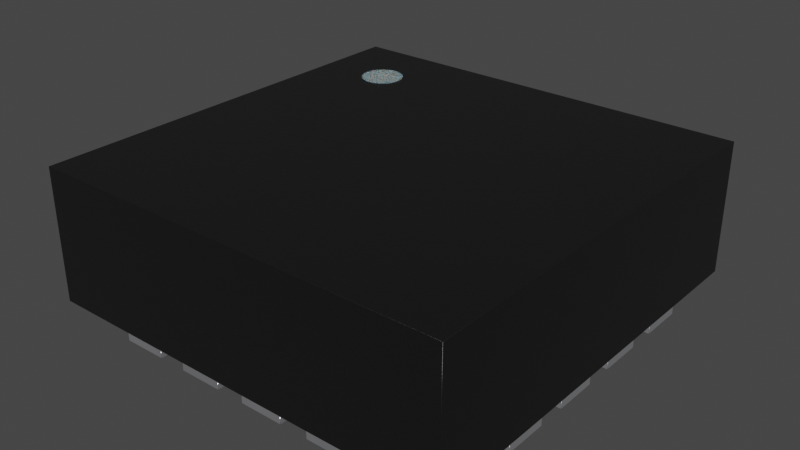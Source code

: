 # Source: onsemi_QFNN16.blend  (saved by Blender 4.1.23; exported with 4.5.12 LTS)
import bpy
from mathutils import Matrix  # noqa: F401  (used for matrix-valued properties, if any)

bpy.ops.wm.read_factory_settings(use_empty=True)
scene = bpy.context.scene
scene.name = 'Scene'

# ---- collections
col_collection = bpy.data.collections.new('Collection'); scene.collection.children.link(col_collection)

# ---- materials (node trees are filled in below, after node groups)
mat_plastic_chip = bpy.data.materials.new('plastic_chip')
mat_plastic_chip.use_transparent_shadow = False
mat_plastic_chip.preview_render_type = 'CUBE'
mat_white_markings = bpy.data.materials.new('white_markings')
mat_white_markings.use_transparent_shadow = False
mat_white_markings.preview_render_type = 'FLAT'
mat_metal_pins = bpy.data.materials.new('metal_pins')
mat_metal_pins.use_transparent_shadow = False
mat_metal_pins.preview_render_type = 'CUBE'

# ---- material node trees
mat_plastic_chip.use_nodes = True; mat_plastic_chip.node_tree.nodes.clear()
_N = mat_plastic_chip.node_tree.nodes; _L = mat_plastic_chip.node_tree.links
n0 = _N.new('ShaderNodeBsdfPrincipled'); n0.name = 'Principled BSDF'; n0.location = (10, 300)
n0.distribution = 'GGX'
n0.subsurface_method = 'BURLEY'
n0.inputs[0].default_value = (0.009312, 0.009312, 0.009312, 1.0)
n0.inputs[1].default_value = 0.1372
n0.inputs[2].default_value = 0.3706
n0.inputs[3].default_value = 1.45
n0.inputs[27].default_value = (0.0, 0.0, 0.0, 1.0)
n0.inputs[28].default_value = 1.0
n1 = _N.new('ShaderNodeOutputMaterial'); n1.name = 'Material Output'; n1.location = (300, 300)
n2 = _N.new('ShaderNodeTexNoise'); n2.name = 'Noise Texture'; n2.location = (-893, 54)
n2.inputs[2].default_value = 200.0
n2.inputs[3].default_value = 3.6
n2.inputs[4].default_value = 0.8375
n3 = _N.new('ShaderNodeBump'); n3.name = 'Bump'; n3.location = (-604, -53)
n3.inputs[0].default_value = 0.08
n3.inputs[1].default_value = 1.0
n3.inputs[2].default_value = 1.0
_L.new(n0.outputs[0], n1.inputs[0])
_L.new(n2.outputs[0], n3.inputs[3])
_L.new(n3.outputs[0], n0.inputs[5])
n1.is_active_output = True
mat_white_markings.use_nodes = True; mat_white_markings.node_tree.nodes.clear()
_N = mat_white_markings.node_tree.nodes; _L = mat_white_markings.node_tree.links
n0 = _N.new('ShaderNodeOutputMaterial'); n0.name = 'Material Output'; n0.location = (300, 300)
n1 = _N.new('ShaderNodeBsdfPrincipled'); n1.name = 'Principled BSDF'; n1.location = (-34, 272)
n1.distribution = 'GGX'
n1.subsurface_method = 'BURLEY'
n1.inputs[1].default_value = 0.02
n1.inputs[2].default_value = 0.4636
n1.inputs[3].default_value = 1.4
n1.inputs[8].default_value = 1.0
n1.inputs[10].default_value = 0.3682
n1.inputs[13].default_value = 0.6591
n1.inputs[18].default_value = 0.2318
n1.inputs[20].default_value = 0.6709
n1.inputs[24].default_value = 0.1191
n1.inputs[27].default_value = (0.0, 0.0, 0.0, 1.0)
n1.inputs[28].default_value = 1.0
n2 = _N.new('ShaderNodeMapping'); n2.name = 'Mapping'; n2.location = (-1010, 265)
n2.inputs[3].default_value = (3.0, 1.0, 1.0)
n3 = _N.new('ShaderNodeTexCoord'); n3.name = 'Texture Coordinate'; n3.location = (-1250, 180)
n4 = _N.new('ShaderNodeBump'); n4.name = 'Bump'; n4.location = (-376, -99)
n4.inputs[0].default_value = 0.05
n4.inputs[1].default_value = 1.0
n4.inputs[2].default_value = 1.0
n5 = _N.new('ShaderNodeTexNoise'); n5.name = 'Noise Texture'; n5.location = (-662, 176)
n5.inputs[2].default_value = 88.0
n5.inputs[3].default_value = 10.8
n5.inputs[4].default_value = 0.9167
n5.inputs[8].default_value = 1.6
n6 = _N.new('ShaderNodeValToRGB'); n6.name = 'ColorRamp'; n6.location = (-354, 186)
while len(n6.color_ramp.elements) > 1: n6.color_ramp.elements.remove(n6.color_ramp.elements[-1])
n6.color_ramp.elements[0].position = 0.0; n6.color_ramp.elements[0].color = (0.2596, 0.2596, 0.2596, 1.0)
_e = n6.color_ramp.elements.new(1.0); _e.color = (0.6303, 0.6303, 0.6303, 1.0)
n7 = _N.new('ShaderNodeMix'); n7.name = 'Mix'; n7.location = (-204, 152)
n7.data_type = 'RGBA'
n7.inputs[0].default_value = 0.3682
n7.inputs[7].default_value = (0.2525, 0.2525, 0.2525, 1.0)
_L.new(n5.outputs[0], n6.inputs[0])
_L.new(n1.outputs[0], n0.inputs[0])
_L.new(n3.outputs[2], n2.inputs[0])
_L.new(n2.outputs[0], n5.inputs[0])
_L.new(n5.outputs[0], n4.inputs[3])
_L.new(n4.outputs[0], n1.inputs[5])
_L.new(n6.outputs[0], n7.inputs[6])
_L.new(n7.outputs[2], n1.inputs[0])
n0.is_active_output = True
mat_metal_pins.use_nodes = True; mat_metal_pins.node_tree.nodes.clear()
_N = mat_metal_pins.node_tree.nodes; _L = mat_metal_pins.node_tree.links
n0 = _N.new('ShaderNodeMapping'); n0.name = 'Mapping'; n0.location = (-1447, -91)
n0.inputs[3].default_value = (4.8, 1.2, 1.1)
n1 = _N.new('ShaderNodeBsdfPrincipled'); n1.name = 'Principled BSDF'; n1.location = (-560, 254)
n1.distribution = 'GGX'
n1.subsurface_method = 'BURLEY'
n1.inputs[1].default_value = 0.7818
n1.inputs[2].default_value = 0.2886
n1.inputs[3].default_value = 1.45
n1.inputs[13].default_value = 0.0
n1.inputs[27].default_value = (0.0, 0.0, 0.0, 1.0)
n1.inputs[28].default_value = 1.0
n2 = _N.new('ShaderNodeOutputMaterial'); n2.name = 'Material Output.002'; n2.location = (-205, 253)
n2.width = 213
n3 = _N.new('ShaderNodeTexNoise'); n3.name = 'Noise Texture.002'; n3.location = (-1228, -73)
n3.inputs[2].default_value = 0.1
n3.inputs[3].default_value = 7.0
n3.inputs[4].default_value = 0.6
n3.inputs[8].default_value = 0.4
n4 = _N.new('ShaderNodeTexCoord'); n4.name = 'Texture Coordinate'; n4.location = (-1636, -116)
n5 = _N.new('ShaderNodeMix'); n5.name = 'Mix.001'; n5.location = (-921, 45)
n5.data_type = 'RGBA'
n5.inputs[6].default_value = (0.9398, 0.9547, 1.0, 1.0)
n5.inputs[7].default_value = (0.13, 0.1259, 0.1359, 1.0)
n6 = _N.new('ShaderNodeBump'); n6.name = 'Bump.001'; n6.location = (-1001, -227)
n6.inputs[0].default_value = 0.05
n6.inputs[1].default_value = 0.01
n6.inputs[2].default_value = 1.0
_L.new(n1.outputs[0], n2.inputs[0])
_L.new(n3.outputs[0], n6.inputs[3])
_L.new(n0.outputs[0], n3.inputs[0])
_L.new(n3.outputs[0], n5.inputs[0])
_L.new(n4.outputs[3], n0.inputs[0])
_L.new(n5.outputs[2], n1.inputs[0])
_L.new(n6.outputs[0], n1.inputs[5])
n2.is_active_output = True

# ---- world
world_world = bpy.data.worlds.new('World'); scene.world = world_world
world_world.use_nodes = True; world_world.node_tree.nodes.clear()
_N = world_world.node_tree.nodes; _L = world_world.node_tree.links
n0 = _N.new('ShaderNodeOutputWorld'); n0.name = 'World Output'; n0.location = (300, 300)
n1 = _N.new('ShaderNodeBackground'); n1.name = 'Background'; n1.location = (10, 300)
n1.inputs[0].default_value = (0.05088, 0.05088, 0.05088, 1.0)
_L.new(n1.outputs[0], n0.inputs[0])
n0.is_active_output = True
world_world.color = (0.05088, 0.05088, 0.05088)
world_world.use_sun_shadow = False
world_world.sun_shadow_jitter_overblur = 0.0

# ---- meshes
me_shape_9_indexedfaceset_003 = bpy.data.meshes.new('SHAPE_9_IndexedFaceSet.003')
me_shape_9_indexedfaceset_003.from_pydata([(-0.5902, -0.5902, 0.3902), (0.5902, -0.5902, 0.3902), (-0.4483, 0.3711, 0.3913), (-0.4483, 0.3711, 0.3902), (-0.4428, 0.3609, 0.3913), (-0.4428, 0.3609, 0.3902), (-0.4355, 0.3519, 0.3913), (-0.4355, 0.3519, 0.3902), (-0.4265, 0.3446, 0.3913), (-0.4265, 0.3446, 0.3902), (-0.4163, 0.3391, 0.3913), (-0.4163, 0.3391, 0.3902), (-0.4052, 0.3358, 0.3913), (-0.4052, 0.3358, 0.3902), (-0.3937, 0.3346, 0.3913), (-0.3937, 0.3346, 0.3902), (-0.3822, 0.3358, 0.3913), (-0.3822, 0.3358, 0.3902), (-0.3711, 0.3391, 0.3913), (-0.3711, 0.3391, 0.3902), (-0.3609, 0.3446, 0.3913), (-0.3609, 0.3446, 0.3902), (-0.3519, 0.3519, 0.3913), (-0.3519, 0.3519, 0.3902), (-0.3446, 0.3609, 0.3913), (-0.3446, 0.3609, 0.3902), (-0.3391, 0.3711, 0.3913), (-0.3391, 0.3711, 0.3902), (-0.3358, 0.3822, 0.3913), (-0.3358, 0.3822, 0.3902), (-0.3346, 0.3937, 0.3913), (-0.3346, 0.3937, 0.3902), (-0.3358, 0.4052, 0.3913), (-0.3358, 0.4052, 0.3902), (-0.3391, 0.4163, 0.3913), (-0.3391, 0.4163, 0.3902), (-0.3446, 0.4265, 0.3913), (-0.3446, 0.4265, 0.3902), (-0.3519, 0.4355, 0.3913), (-0.3519, 0.4355, 0.3902), (-0.3609, 0.4428, 0.3913), (-0.3609, 0.4428, 0.3902), (-0.3711, 0.4483, 0.3913), (-0.3711, 0.4483, 0.3902), (-0.3822, 0.4516, 0.3913), (-0.3822, 0.4516, 0.3902), (-0.3937, 0.4528, 0.3913), (-0.3937, 0.4528, 0.3902), (0.5902, -0.5902, 0.02008), (0.5902, 0.5902, 0.3902), (0.5902, 0.5902, 0.02008), (-0.5902, 0.5902, 0.02008), (-0.5902, 0.5902, 0.3902), (-0.5902, -0.5902, 0.02008), (-0.3902, 0.2354, 0.0), (-0.3902, 0.3555, 0.0), (-0.3902, 0.3555, 0.02008), (-0.3902, 0.2354, 0.02008), (-0.5902, 0.3555, 0.02008), (-0.5902, 0.2354, 0.0), (-0.5902, 0.2354, 0.02008), (-0.5902, 0.3555, 0.0), (-0.3902, 0.03858, 0.0), (-0.3902, 0.03858, 0.02008), (-0.5902, 0.03858, 0.0), (-0.5902, 0.03858, 0.02008), (-0.5902, 0.1583, 0.0), (-0.3902, 0.1583, 0.0), (-0.3902, 0.1583, 0.02008), (-0.5902, 0.1583, 0.02008), (-0.5902, -0.03858, 0.02008), (-0.5902, -0.03858, 0.0), (-0.3902, -0.03858, 0.0), (-0.3902, -0.1583, 0.0), (-0.5902, -0.1583, 0.0), (-0.5902, -0.1583, 0.02008), (-0.3902, -0.1583, 0.02008), (-0.3902, -0.03858, 0.02008), (-0.3902, -0.3555, 0.0), (-0.5902, -0.2354, 0.0), (-0.5902, -0.2354, 0.02008), (-0.3902, -0.2354, 0.02008), (-0.5902, -0.3555, 0.0), (-0.3902, -0.2354, 0.0), (-0.5902, -0.3555, 0.02008), (-0.3902, -0.3555, 0.02008), (-0.3555, -0.5902, 0.0), (-0.3555, -0.5902, 0.02008), (-0.2354, -0.3902, 0.0), (-0.2354, -0.5902, 0.02008), (-0.2354, -0.3902, 0.02008), (-0.3555, -0.3902, 0.0), (-0.2354, -0.5902, 0.0), (-0.3555, -0.3902, 0.02008), (-0.03858, -0.5902, 0.02008), (-0.03858, -0.3902, 0.0), (-0.03858, -0.5902, 0.0), (-0.1583, -0.3902, 0.02008), (-0.03858, -0.3902, 0.02008), (-0.1583, -0.5902, 0.0), (-0.1583, -0.3902, 0.0), (-0.1583, -0.5902, 0.02008), (0.03858, -0.3902, 0.0), (0.1583, -0.3902, 0.0), (0.1583, -0.5902, 0.0), (0.03858, -0.5902, 0.0), (0.03858, -0.5902, 0.02008), (0.1583, -0.5902, 0.02008), (0.1583, -0.3902, 0.02008), (0.03858, -0.3902, 0.02008), (0.3555, -0.5902, 0.02008), (0.3555, -0.3902, 0.0), (0.3555, -0.5902, 0.0), (0.2354, -0.3902, 0.0), (0.2354, -0.3902, 0.02008), (0.2354, -0.5902, 0.0), (0.2354, -0.5902, 0.02008), (0.3555, -0.3902, 0.02008), (0.5902, -0.2354, 0.02008), (0.3902, -0.3555, 0.0), (0.3902, -0.3555, 0.02008), (0.3902, -0.2354, 0.0), (0.5902, -0.2354, 0.0), (0.5902, -0.3555, 0.0), (0.5902, -0.3555, 0.02008), (0.3902, -0.2354, 0.02008), (0.3902, -0.1583, 0.02008), (0.5902, -0.1583, 0.02008), (0.3902, -0.03858, 0.0), (0.3902, -0.1583, 0.0), (0.3902, -0.03858, 0.02008), (0.5902, -0.03858, 0.0), (0.5902, -0.1583, 0.0), (0.5902, -0.03858, 0.02008), (0.5902, 0.03858, 0.0), (0.5902, 0.1583, 0.0), (0.5902, 0.03858, 0.02008), (0.3902, 0.1583, 0.02008), (0.3902, 0.03858, 0.0), (0.3902, 0.1583, 0.0), (0.3902, 0.03858, 0.02008), (0.5902, 0.1583, 0.02008), (0.3902, 0.2354, 0.0), (0.5902, 0.2354, 0.02008), (0.3902, 0.2354, 0.02008), (0.3902, 0.3555, 0.0), (0.5902, 0.3555, 0.0), (0.5902, 0.2354, 0.0), (0.5902, 0.3555, 0.02008), (0.3902, 0.3555, 0.02008), (0.2354, 0.3902, 0.02008), (0.3555, 0.3902, 0.0), (0.2354, 0.5902, 0.0), (0.3555, 0.5902, 0.0), (0.2354, 0.3902, 0.0), (0.3555, 0.3902, 0.02008), (0.3555, 0.5902, 0.02008), (0.2354, 0.5902, 0.02008), (0.1583, 0.3902, 0.0), (0.03858, 0.3902, 0.0), (0.03858, 0.5902, 0.0), (0.1583, 0.5902, 0.0), (0.1583, 0.5902, 0.02008), (0.03858, 0.3902, 0.02008), (0.1583, 0.3902, 0.02008), (0.03858, 0.5902, 0.02008), (-0.03858, 0.3902, 0.02008), (-0.1583, 0.3902, 0.02008), (-0.03858, 0.5902, 0.0), (-0.03858, 0.3902, 0.0), (-0.1583, 0.5902, 0.0), (-0.1583, 0.5902, 0.02008), (-0.1583, 0.3902, 0.0), (-0.03858, 0.5902, 0.02008), (-0.2354, 0.3902, 0.0), (-0.2354, 0.5902, 0.02008), (-0.2354, 0.3902, 0.02008), (-0.3555, 0.5902, 0.0), (-0.3555, 0.5902, 0.02008), (-0.2354, 0.5902, 0.0), (-0.3555, 0.3902, 0.0), (-0.3555, 0.3902, 0.02008), (-0.3051, -0.3051, 0.02008), (0.3051, 0.3051, 0.0), (0.3051, -0.3051, 0.0), (-0.3051, -0.3051, 0.0), (-0.3051, 0.3051, 0.02008), (-0.3051, 0.3051, 0.0), (0.3051, -0.3051, 0.02008), (0.3051, 0.3051, 0.02008), (-0.4516, 0.3822, 0.3902), (-0.4516, 0.3822, 0.3913), (-0.4528, 0.3937, 0.3902), (-0.4528, 0.3937, 0.3913), (-0.4516, 0.4052, 0.3902), (-0.4516, 0.4052, 0.3913), (-0.4483, 0.4163, 0.3902), (-0.4483, 0.4163, 0.3913), (-0.4428, 0.4265, 0.3902), (-0.4428, 0.4265, 0.3913), (-0.4355, 0.4355, 0.3902), (-0.4355, 0.4355, 0.3913), (-0.4265, 0.4428, 0.3902), (-0.4265, 0.4428, 0.3913), (-0.4163, 0.4483, 0.3902), (-0.4163, 0.4483, 0.3913), (-0.4052, 0.4516, 0.3902), (-0.4052, 0.4516, 0.3913)], [], [(52, 1, 0), (52, 49, 1), (204, 206, 47, 45, 43, 41, 39, 37, 35, 33, 31, 29, 27, 25, 23, 21, 19, 17, 15, 13, 11, 9, 7, 5, 3, 190, 192, 194, 196, 198, 200, 202), (202, 203, 205, 204), (200, 201, 203, 202), (198, 199, 201, 200), (196, 197, 199, 198), (194, 195, 197, 196), (192, 193, 195, 194), (190, 191, 193, 192), (3, 2, 191, 190), (5, 4, 2, 3), (7, 6, 4, 5), (9, 8, 6, 7), (11, 10, 8, 9), (13, 12, 10, 11), (15, 14, 12, 13), (17, 16, 14, 15), (19, 18, 16, 17), (21, 20, 18, 19), (23, 22, 20, 21), (25, 24, 22, 23), (27, 26, 24, 25), (29, 28, 26, 27), (31, 30, 28, 29), (33, 32, 30, 31), (35, 34, 32, 33), (37, 36, 34, 35), (39, 38, 36, 37), (41, 40, 38, 39), (43, 42, 40, 41), (45, 44, 42, 43), (47, 46, 44, 45), (0, 48, 53), (0, 1, 48), (1, 50, 48), (1, 49, 50), (49, 51, 50), (49, 52, 51), (52, 53, 51), (52, 0, 53), (50, 53, 48), (50, 51, 53), (60, 54, 59), (60, 57, 54), (57, 55, 54), (57, 56, 55), (56, 61, 55), (56, 58, 61), (58, 59, 61), (58, 60, 59), (55, 59, 54), (55, 61, 59), (58, 57, 60), (58, 56, 57), (65, 62, 64), (65, 63, 62), (63, 67, 62), (63, 68, 67), (68, 66, 67), (68, 69, 66), (69, 64, 66), (69, 65, 64), (67, 64, 62), (67, 66, 64), (69, 63, 65), (69, 68, 63), (75, 73, 74), (75, 76, 73), (76, 72, 73), (76, 77, 72), (77, 71, 72), (77, 70, 71), (70, 74, 71), (70, 75, 74), (72, 74, 73), (72, 71, 74), (70, 76, 75), (70, 77, 76), (84, 78, 82), (84, 85, 78), (85, 83, 78), (85, 81, 83), (81, 79, 83), (81, 80, 79), (80, 82, 79), (80, 84, 82), (83, 82, 78), (83, 79, 82), (80, 85, 84), (80, 81, 85), (87, 92, 86), (87, 89, 92), (89, 88, 92), (89, 90, 88), (90, 91, 88), (90, 93, 91), (93, 86, 91), (93, 87, 86), (88, 86, 92), (88, 91, 86), (93, 89, 87), (93, 90, 89), (101, 96, 99), (101, 94, 96), (94, 95, 96), (94, 98, 95), (98, 100, 95), (98, 97, 100), (97, 99, 100), (97, 101, 99), (95, 99, 96), (95, 100, 99), (97, 94, 101), (97, 98, 94), (106, 104, 105), (106, 107, 104), (107, 103, 104), (107, 108, 103), (108, 102, 103), (108, 109, 102), (109, 105, 102), (109, 106, 105), (103, 105, 104), (103, 102, 105), (109, 107, 106), (109, 108, 107), (116, 112, 115), (116, 110, 112), (110, 111, 112), (110, 117, 111), (117, 113, 111), (117, 114, 113), (114, 115, 113), (114, 116, 115), (111, 115, 112), (111, 113, 115), (114, 110, 116), (114, 117, 110), (120, 123, 119), (120, 124, 123), (124, 122, 123), (124, 118, 122), (118, 121, 122), (118, 125, 121), (125, 119, 121), (125, 120, 119), (122, 119, 123), (122, 121, 119), (125, 124, 120), (125, 118, 124), (126, 132, 129), (126, 127, 132), (127, 131, 132), (127, 133, 131), (133, 128, 131), (133, 130, 128), (130, 129, 128), (130, 126, 129), (131, 129, 132), (131, 128, 129), (130, 127, 126), (130, 133, 127), (140, 134, 138), (140, 136, 134), (136, 135, 134), (136, 141, 135), (141, 139, 135), (141, 137, 139), (137, 138, 139), (137, 140, 138), (135, 138, 134), (135, 139, 138), (137, 136, 140), (137, 141, 136), (144, 147, 142), (144, 143, 147), (143, 146, 147), (143, 148, 146), (148, 145, 146), (148, 149, 145), (149, 142, 145), (149, 144, 142), (146, 142, 147), (146, 145, 142), (149, 143, 144), (149, 148, 143), (150, 151, 154), (150, 155, 151), (155, 153, 151), (155, 156, 153), (156, 152, 153), (156, 157, 152), (157, 154, 152), (157, 150, 154), (153, 154, 151), (153, 152, 154), (157, 155, 150), (157, 156, 155), (163, 158, 159), (163, 164, 158), (164, 161, 158), (164, 162, 161), (162, 160, 161), (162, 165, 160), (165, 159, 160), (165, 163, 159), (161, 159, 158), (161, 160, 159), (165, 164, 163), (165, 162, 164), (167, 169, 172), (167, 166, 169), (166, 168, 169), (166, 173, 168), (173, 170, 168), (173, 171, 170), (171, 172, 170), (171, 167, 172), (168, 172, 169), (168, 170, 172), (171, 166, 167), (171, 173, 166), (181, 174, 180), (181, 176, 174), (176, 179, 174), (176, 175, 179), (175, 177, 179), (175, 178, 177), (178, 180, 177), (178, 181, 180), (179, 180, 174), (179, 177, 180), (178, 176, 181), (178, 175, 176), (182, 184, 185), (182, 188, 184), (188, 183, 184), (188, 189, 183), (189, 187, 183), (189, 186, 187), (186, 185, 187), (186, 182, 185), (183, 185, 184), (183, 187, 185), (186, 188, 182), (186, 189, 188), (204, 205, 207, 206), (206, 207, 46, 47), (207, 205, 203, 201, 199, 197, 195, 193, 191, 2, 4, 6, 8, 10, 12, 14, 16, 18, 20, 22, 24, 26, 28, 30, 32, 34, 36, 38, 40, 42, 44, 46)])
me_shape_9_indexedfaceset_003.polygons.foreach_set('use_smooth', [True] * 250)
me_shape_9_indexedfaceset_003.polygons.foreach_set('material_index', [0, 0, 1, 1, 1, 1, 1, 1, 1, 1, 1, 1, 1, 1, 1, 1, 1, 1, 1, 1, 1, 1, 1, 1, 1, 1, 1, 1, 1, 1, 1, 1, 1, 0, 0, 0, 0, 0, 0, 0, 0, 0, 0, 2, 2, 2, 2, 2, 2, 2, 2, 2, 2, 2, 2, 2, 2, 2, 2, 2, 2, 2, 2, 2, 2, 2, 2, 2, 2, 2, 2, 2, 2, 2, 2, 2, 2, 2, 2, 2, 2, 2, 2, 2, 2, 2, 2, 2, 2, 2, 2, 2, 2, 2, 2, 2, 2, 2, 2, 2, 2, 2, 2, 2, 2, 2, 2, 2, 2, 2, 2, 2, 2, 2, 2, 2, 2, 2, 2, 2, 2, 2, 2, 2, 2, 2, 2, 2, 2, 2, 2, 2, 2, 2, 2, 2, 2, 2, 2, 2, 2, 2, 2, 2, 2, 2, 2, 2, 2, 2, 2, 2, 2, 2, 2, 2, 2, 2, 2, 2, 2, 2, 2, 2, 2, 2, 2, 2, 2, 2, 2, 2, 2, 2, 2, 2, 2, 2, 2, 2, 2, 2, 2, 2, 2, 2, 2, 2, 2, 2, 2, 2, 2, 2, 2, 2, 2, 2, 2, 2, 2, 2, 2, 2, 2, 2, 2, 2, 2, 2, 2, 2, 2, 2, 2, 2, 2, 2, 2, 2, 2, 2, 2, 2, 2, 2, 2, 2, 2, 2, 2, 2, 2, 2, 2, 2, 2, 2, 2, 2, 2, 2, 2, 2, 2, 1, 1, 1, 1, 1])
_k = set([(0, 1), (0, 52), (0, 53), (1, 48), (1, 49), (2, 3), (2, 4), (2, 191), (3, 5), (3, 190), (4, 5), (4, 6), (5, 7), (6, 7), (6, 8), (7, 9), (8, 9), (8, 10), (9, 11), (10, 11), (10, 12), (11, 13), (12, 13), (12, 14), (13, 15), (14, 15), (14, 16), (15, 17), (16, 17), (16, 18), (17, 19), (18, 19), (18, 20), (19, 21), (20, 21), (20, 22), (21, 23), (22, 23), (22, 24), (23, 25), (24, 25), (24, 26), (25, 27), (26, 27), (26, 28), (27, 29), (28, 29), (28, 30), (29, 31), (30, 31), (30, 32), (31, 33), (32, 33), (32, 34), (33, 35), (34, 35), (34, 36), (35, 37), (36, 37), (36, 38), (37, 39), (38, 39), (38, 40), (39, 41), (40, 41), (40, 42), (41, 43), (42, 43), (42, 44), (43, 45), (44, 45), (44, 46), (45, 47), (46, 47), (46, 207), (47, 206), (48, 50), (48, 53), (49, 50), (49, 52), (50, 51), (51, 52), (51, 53), (54, 55), (54, 57), (54, 59), (55, 56), (55, 61), (56, 57), (56, 58), (57, 60), (58, 60), (58, 61), (59, 60), (59, 61), (62, 63), (62, 64), (62, 67), (63, 65), (63, 68), (64, 65), (64, 66), (65, 69), (66, 67), (66, 69), (67, 68), (68, 69), (70, 71), (70, 75), (70, 77), (71, 72), (71, 74), (72, 73), (72, 77), (73, 74), (73, 76), (74, 75), (75, 76), (76, 77), (78, 82), (78, 83), (78, 85), (79, 80), (79, 82), (79, 83), (80, 81), (80, 84), (81, 83), (81, 85), (82, 84), (84, 85), (86, 87), (86, 91), (86, 92), (87, 89), (87, 93), (88, 90), (88, 91), (88, 92), (89, 90), (89, 92), (90, 93), (91, 93), (94, 96), (94, 98), (94, 101), (95, 96), (95, 98), (95, 100), (96, 99), (97, 98), (97, 100), (97, 101), (99, 100), (99, 101), (102, 103), (102, 105), (102, 109), (103, 104), (103, 108), (104, 105), (104, 107), (105, 106), (106, 107), (106, 109), (107, 108), (108, 109), (110, 112), (110, 116), (110, 117), (111, 112), (111, 113), (111, 117), (112, 115), (113, 114), (113, 115), (114, 116), (114, 117), (115, 116), (118, 122), (118, 124), (118, 125), (119, 120), (119, 121), (119, 123), (120, 124), (120, 125), (121, 122), (121, 125), (122, 123), (123, 124), (126, 127), (126, 129), (126, 130), (127, 132), (127, 133), (128, 129), (128, 130), (128, 131), (129, 132), (130, 133), (131, 132), (131, 133), (134, 135), (134, 136), (134, 138), (135, 139), (135, 141), (136, 140), (136, 141), (137, 139), (137, 140), (137, 141), (138, 139), (138, 140), (142, 144), (142, 145), (142, 147), (143, 144), (143, 147), (143, 148), (144, 149), (145, 146), (145, 149), (146, 147), (146, 148), (148, 149), (150, 154), (150, 155), (150, 157), (151, 153), (151, 154), (151, 155), (152, 153), (152, 154), (152, 157), (153, 156), (155, 156), (156, 157), (158, 159), (158, 161), (158, 164), (159, 160), (159, 163), (160, 161), (160, 165), (161, 162), (162, 164), (162, 165), (163, 164), (163, 165), (166, 167), (166, 169), (166, 173), (167, 171), (167, 172), (168, 169), (168, 170), (168, 173), (169, 172), (170, 171), (170, 172), (171, 173), (174, 176), (174, 179), (174, 180), (175, 176), (175, 178), (175, 179), (176, 181), (177, 178), (177, 179), (177, 180), (178, 181), (180, 181), (182, 185), (182, 186), (182, 188), (183, 184), (183, 187), (183, 189), (184, 185), (184, 188), (185, 187), (186, 187), (186, 189), (188, 189), (190, 191), (190, 192), (191, 193), (192, 193), (192, 194), (193, 195), (194, 195), (194, 196), (195, 197), (196, 197), (196, 198), (197, 199), (198, 199), (198, 200), (199, 201), (200, 201), (200, 202), (201, 203), (202, 203), (202, 204), (203, 205), (204, 205), (204, 206), (205, 207), (206, 207)])
me_shape_9_indexedfaceset_003.attributes.new('sharp_edge', 'BOOLEAN', 'EDGE').data.foreach_set('value', [ (min(e.vertices), max(e.vertices)) in _k for e in me_shape_9_indexedfaceset_003.edges])
_uv = me_shape_9_indexedfaceset_003.uv_layers.new(name='UVMap')
_uv.uv.foreach_set('vector', [0.04536, 0.9546, 1.045, -0.04536, 0.04536, -0.04536, 0.04536, 0.9546, 1.045, 0.9546, 1.045, -0.04536, 0.1927, 0.8344, 0.202, 0.8373, 0.2118, 0.8382, 0.2216, 0.8373, 0.231, 0.8344, 0.2396, 0.8298, 0.2472, 0.8236, 0.2534, 0.816, 0.258, 0.8073, 0.2609, 0.798, 0.2618, 0.7882, 0.2609, 0.7784, 0.258, 0.769, 0.2534, 0.7604, 0.2472, 0.7528, 0.2396, 0.7466, 0.231, 0.742, 0.2216, 0.7391, 0.2118, 0.7382, 0.202, 0.7391, 0.1927, 0.742, 0.184, 0.7466, 0.1764, 0.7528, 0.1702, 0.7604, 0.1656, 0.769, 0.1627, 0.7784, 0.1618, 0.7882, 0.1627, 0.798, 0.1656, 0.8073, 0.1702, 0.816, 0.1764, 0.8236, 0.184, 0.8298, 0.184, 0.7702, 0.184, 0.7712, 0.1927, 0.7712, 0.1927, 0.7702, 0.1764, 0.7702, 0.1764, 0.7712, 0.184, 0.7712, 0.184, 0.7702, 0.816, 0.7702, 0.816, 0.7712, 0.8236, 0.7712, 0.8236, 0.7702, 0.8073, 0.7702, 0.8073, 0.7712, 0.816, 0.7712, 0.816, 0.7702, 0.798, 0.7702, 0.798, 0.7712, 0.8073, 0.7712, 0.8073, 0.7702, 0.7882, 0.7702, 0.7882, 0.7712, 0.798, 0.7712, 0.798, 0.7702, 0.7784, 0.7702, 0.7784, 0.7712, 0.7882, 0.7712, 0.7882, 0.7702, 0.769, 0.7702, 0.769, 0.7712, 0.7784, 0.7712, 0.7784, 0.7702, 0.7604, 0.7702, 0.7604, 0.7712, 0.769, 0.7712, 0.769, 0.7702, 0.7528, 0.7702, 0.7528, 0.7712, 0.7604, 0.7712, 0.7604, 0.7702, 0.184, 0.7702, 0.184, 0.7712, 0.1764, 0.7712, 0.1764, 0.7702, 0.1927, 0.7702, 0.1927, 0.7712, 0.184, 0.7712, 0.184, 0.7702, 0.202, 0.7702, 0.202, 0.7712, 0.1927, 0.7712, 0.1927, 0.7702, 0.2118, 0.7702, 0.2118, 0.7712, 0.202, 0.7712, 0.202, 0.7702, 0.2216, 0.7702, 0.2216, 0.7712, 0.2118, 0.7712, 0.2118, 0.7702, 0.231, 0.7702, 0.231, 0.7712, 0.2216, 0.7712, 0.2216, 0.7702, 0.2396, 0.7702, 0.2396, 0.7712, 0.231, 0.7712, 0.231, 0.7702, 0.2472, 0.7702, 0.2472, 0.7712, 0.2396, 0.7712, 0.2396, 0.7702, 0.7604, 0.7702, 0.7604, 0.7712, 0.7528, 0.7712, 0.7528, 0.7702, 0.769, 0.7702, 0.769, 0.7712, 0.7604, 0.7712, 0.7604, 0.7702, 0.7784, 0.7702, 0.7784, 0.7712, 0.769, 0.7712, 0.769, 0.7702, 0.7882, 0.7702, 0.7882, 0.7712, 0.7784, 0.7712, 0.7784, 0.7702, 0.798, 0.7702, 0.798, 0.7712, 0.7882, 0.7712, 0.7882, 0.7702, 0.8073, 0.7702, 0.8073, 0.7712, 0.798, 0.7712, 0.798, 0.7702, 0.816, 0.7702, 0.816, 0.7712, 0.8073, 0.7712, 0.8073, 0.7702, 0.8236, 0.7702, 0.8236, 0.7712, 0.816, 0.7712, 0.816, 0.7702, 0.2396, 0.7702, 0.2396, 0.7712, 0.2472, 0.7712, 0.2472, 0.7702, 0.231, 0.7702, 0.231, 0.7712, 0.2396, 0.7712, 0.2396, 0.7702, 0.2216, 0.7702, 0.2216, 0.7712, 0.231, 0.7712, 0.231, 0.7702, 0.2118, 0.7702, 0.2118, 0.7712, 0.2216, 0.7712, 0.2216, 0.7702, 0.04536, 0.7702, 1.045, 0.4567, 0.04536, 0.4567, 0.04536, 0.7702, 1.045, 0.7702, 1.045, 0.4567, -0.04536, 0.7702, 0.9546, 0.4567, -0.04536, 0.4567, -0.04536, 0.7702, 0.9546, 0.7702, 0.9546, 0.4567, 1.045, 0.7702, 0.04536, 0.4567, 1.045, 0.4567, 1.045, 0.7702, 0.04536, 0.7702, 0.04536, 0.4567, 0.9546, 0.7702, -0.04536, 0.4567, 0.9546, 0.4567, 0.9546, 0.7702, -0.04536, 0.7702, -0.04536, 0.4567, 1.045, 0.9546, 0.04536, -0.04536, 1.045, -0.04536, 1.045, 0.9546, 0.04536, 0.9546, 0.04536, -0.04536, 0.04536, 0.4567, 0.2148, 0.4397, 0.04536, 0.4397, 0.04536, 0.4567, 0.2148, 0.4567, 0.2148, 0.4397, 0.6541, 0.4567, 0.7558, 0.4397, 0.6541, 0.4397, 0.6541, 0.4567, 0.7558, 0.4567, 0.7558, 0.4397, 0.2148, 0.4567, 0.04536, 0.4397, 0.2148, 0.4397, 0.2148, 0.4567, 0.04536, 0.4567, 0.04536, 0.4397, 0.7558, 0.4567, 0.6541, 0.4397, 0.7558, 0.4397, 0.7558, 0.4567, 0.6541, 0.4567, 0.6541, 0.4397, 0.2148, 0.7558, 0.04536, 0.6541, 0.2148, 0.6541, 0.2148, 0.7558, 0.04536, 0.7558, 0.04536, 0.6541, 0.04536, 0.7558, 0.2148, 0.6541, 0.04536, 0.6541, 0.04536, 0.7558, 0.2148, 0.7558, 0.2148, 0.6541, 0.04536, 0.4567, 0.2148, 0.4397, 0.04536, 0.4397, 0.04536, 0.4567, 0.2148, 0.4567, 0.2148, 0.4397, 0.4873, 0.4567, 0.5887, 0.4397, 0.4873, 0.4397, 0.4873, 0.4567, 0.5887, 0.4567, 0.5887, 0.4397, 0.2148, 0.4567, 0.04536, 0.4397, 0.2148, 0.4397, 0.2148, 0.4567, 0.04536, 0.4567, 0.04536, 0.4397, 0.5887, 0.4567, 0.4873, 0.4397, 0.5887, 0.4397, 0.5887, 0.4567, 0.4873, 0.4567, 0.4873, 0.4397, 0.2148, 0.5887, 0.04536, 0.4873, 0.2148, 0.4873, 0.2148, 0.5887, 0.04536, 0.5887, 0.04536, 0.4873, 0.04536, 0.5887, 0.2148, 0.4873, 0.04536, 0.4873, 0.04536, 0.5887, 0.2148, 0.5887, 0.2148, 0.4873, 0.04536, 0.4567, 0.2148, 0.4397, 0.04536, 0.4397, 0.04536, 0.4567, 0.2148, 0.4567, 0.2148, 0.4397, 0.3205, 0.4567, 0.4219, 0.4397, 0.3205, 0.4397, 0.3205, 0.4567, 0.4219, 0.4567, 0.4219, 0.4397, 0.2148, 0.4567, 0.04536, 0.4397, 0.2148, 0.4397, 0.2148, 0.4567, 0.04536, 0.4567, 0.04536, 0.4397, 0.4219, 0.4567, 0.3205, 0.4397, 0.4219, 0.4397, 0.4219, 0.4567, 0.3205, 0.4567, 0.3205, 0.4397, 0.2148, 0.4219, 0.04536, 0.3205, 0.2148, 0.3205, 0.2148, 0.4219, 0.04536, 0.4219, 0.04536, 0.3205, 0.04536, 0.4219, 0.2148, 0.3205, 0.04536, 0.3205, 0.04536, 0.4219, 0.2148, 0.4219, 0.2148, 0.3205, 0.04536, 0.4567, 0.2148, 0.4397, 0.04536, 0.4397, 0.04536, 0.4567, 0.2148, 0.4567, 0.2148, 0.4397, 0.1534, 0.4567, 0.2552, 0.4397, 0.1534, 0.4397, 0.1534, 0.4567, 0.2552, 0.4567, 0.2552, 0.4397, 0.2148, 0.4567, 0.04536, 0.4397, 0.2148, 0.4397, 0.2148, 0.4567, 0.04536, 0.4567, 0.04536, 0.4397, 0.2552, 0.4567, 0.1534, 0.4397, 0.2552, 0.4397, 0.2552, 0.4567, 0.1534, 0.4567, 0.1534, 0.4397, 0.2148, 0.2552, 0.04536, 0.1534, 0.2148, 0.1534, 0.2148, 0.2552, 0.04536, 0.2552, 0.04536, 0.1534, 0.04536, 0.2552, 0.2148, 0.1534, 0.04536, 0.1534, 0.04536, 0.2552, 0.2148, 0.2552, 0.2148, 0.1534, 0.2442, 0.4567, 0.3459, 0.4397, 0.2442, 0.4397, 0.2442, 0.4567, 0.3459, 0.4567, 0.3459, 0.4397, -0.04536, 0.4567, 0.1241, 0.4397, -0.04536, 0.4397, -0.04536, 0.4567, 0.1241, 0.4567, 0.1241, 0.4397, 0.3459, 0.4567, 0.2442, 0.4397, 0.3459, 0.4397, 0.3459, 0.4567, 0.2442, 0.4567, 0.2442, 0.4397, 0.1241, 0.4567, -0.04536, 0.4397, 0.1241, 0.4397, 0.1241, 0.4567, -0.04536, 0.4567, -0.04536, 0.4397, 0.3459, 0.1241, 0.2442, -0.04536, 0.3459, -0.04536, 0.3459, 0.1241, 0.2442, 0.1241, 0.2442, -0.04536, 0.2442, 0.1241, 0.3459, -0.04536, 0.2442, -0.04536, 0.2442, 0.1241, 0.3459, 0.1241, 0.3459, -0.04536, 0.4113, 0.4567, 0.5127, 0.4397, 0.4113, 0.4397, 0.4113, 0.4567, 0.5127, 0.4567, 0.5127, 0.4397, -0.04536, 0.4567, 0.1241, 0.4397, -0.04536, 0.4397, -0.04536, 0.4567, 0.1241, 0.4567, 0.1241, 0.4397, 0.5127, 0.4567, 0.4113, 0.4397, 0.5127, 0.4397, 0.5127, 0.4567, 0.4113, 0.4567, 0.4113, 0.4397, 0.1241, 0.4567, -0.04536, 0.4397, 0.1241, 0.4397, 0.1241, 0.4567, -0.04536, 0.4567, -0.04536, 0.4397, 0.5127, 0.1241, 0.4113, -0.04536, 0.5127, -0.04536, 0.5127, 0.1241, 0.4113, 0.1241, 0.4113, -0.04536, 0.4113, 0.1241, 0.5127, -0.04536, 0.4113, -0.04536, 0.4113, 0.1241, 0.5127, 0.1241, 0.5127, -0.04536, 0.5781, 0.4567, 0.6795, 0.4397, 0.5781, 0.4397, 0.5781, 0.4567, 0.6795, 0.4567, 0.6795, 0.4397, -0.04536, 0.4567, 0.1241, 0.4397, -0.04536, 0.4397, -0.04536, 0.4567, 0.1241, 0.4567, 0.1241, 0.4397, 0.6795, 0.4567, 0.5781, 0.4397, 0.6795, 0.4397, 0.6795, 0.4567, 0.5781, 0.4567, 0.5781, 0.4397, 0.1241, 0.4567, -0.04536, 0.4397, 0.1241, 0.4397, 0.1241, 0.4567, -0.04536, 0.4567, -0.04536, 0.4397, 0.6795, 0.1241, 0.5781, -0.04536, 0.6795, -0.04536, 0.6795, 0.1241, 0.5781, 0.1241, 0.5781, -0.04536, 0.5781, 0.1241, 0.6795, -0.04536, 0.5781, -0.04536, 0.5781, 0.1241, 0.6795, 0.1241, 0.6795, -0.04536, 0.7448, 0.4567, 0.8466, 0.4397, 0.7448, 0.4397, 0.7448, 0.4567, 0.8466, 0.4567, 0.8466, 0.4397, -0.04536, 0.4567, 0.1241, 0.4397, -0.04536, 0.4397, -0.04536, 0.4567, 0.1241, 0.4567, 0.1241, 0.4397, 0.8466, 0.4567, 0.7448, 0.4397, 0.8466, 0.4397, 0.8466, 0.4567, 0.7448, 0.4567, 0.7448, 0.4397, 0.1241, 0.4567, -0.04536, 0.4397, 0.1241, 0.4397, 0.1241, 0.4567, -0.04536, 0.4567, -0.04536, 0.4397, 0.8466, 0.1241, 0.7448, -0.04536, 0.8466, -0.04536, 0.8466, 0.1241, 0.7448, 0.1241, 0.7448, -0.04536, 0.7448, 0.1241, 0.8466, -0.04536, 0.7448, -0.04536, 0.7448, 0.1241, 0.8466, 0.1241, 0.8466, -0.04536, 0.8759, 0.4567, 1.045, 0.4397, 0.8759, 0.4397, 0.8759, 0.4567, 1.045, 0.4567, 1.045, 0.4397, 0.1534, 0.4567, 0.2552, 0.4397, 0.1534, 0.4397, 0.1534, 0.4567, 0.2552, 0.4567, 0.2552, 0.4397, 1.045, 0.4567, 0.8759, 0.4397, 1.045, 0.4397, 1.045, 0.4567, 0.8759, 0.4567, 0.8759, 0.4397, 0.2552, 0.4567, 0.1534, 0.4397, 0.2552, 0.4397, 0.2552, 0.4567, 0.1534, 0.4567, 0.1534, 0.4397, 1.045, 0.2552, 0.8759, 0.1534, 1.045, 0.1534, 1.045, 0.2552, 0.8759, 0.2552, 0.8759, 0.1534, 0.8759, 0.2552, 1.045, 0.1534, 0.8759, 0.1534, 0.8759, 0.2552, 1.045, 0.2552, 1.045, 0.1534, 0.8759, 0.4567, 1.045, 0.4397, 0.8759, 0.4397, 0.8759, 0.4567, 1.045, 0.4567, 1.045, 0.4397, 0.3205, 0.4567, 0.4219, 0.4397, 0.3205, 0.4397, 0.3205, 0.4567, 0.4219, 0.4567, 0.4219, 0.4397, 1.045, 0.4567, 0.8759, 0.4397, 1.045, 0.4397, 1.045, 0.4567, 0.8759, 0.4567, 0.8759, 0.4397, 0.4219, 0.4567, 0.3205, 0.4397, 0.4219, 0.4397, 0.4219, 0.4567, 0.3205, 0.4567, 0.3205, 0.4397, 1.045, 0.4219, 0.8759, 0.3205, 1.045, 0.3205, 1.045, 0.4219, 0.8759, 0.4219, 0.8759, 0.3205, 0.8759, 0.4219, 1.045, 0.3205, 0.8759, 0.3205, 0.8759, 0.4219, 1.045, 0.4219, 1.045, 0.3205, 0.8759, 0.4567, 1.045, 0.4397, 0.8759, 0.4397, 0.8759, 0.4567, 1.045, 0.4567, 1.045, 0.4397, 0.4873, 0.4567, 0.5887, 0.4397, 0.4873, 0.4397, 0.4873, 0.4567, 0.5887, 0.4567, 0.5887, 0.4397, 1.045, 0.4567, 0.8759, 0.4397, 1.045, 0.4397, 1.045, 0.4567, 0.8759, 0.4567, 0.8759, 0.4397, 0.5887, 0.4567, 0.4873, 0.4397, 0.5887, 0.4397, 0.5887, 0.4567, 0.4873, 0.4567, 0.4873, 0.4397, 1.045, 0.5887, 0.8759, 0.4873, 1.045, 0.4873, 1.045, 0.5887, 0.8759, 0.5887, 0.8759, 0.4873, 0.8759, 0.5887, 1.045, 0.4873, 0.8759, 0.4873, 0.8759, 0.5887, 1.045, 0.5887, 1.045, 0.4873, 0.8759, 0.4567, 1.045, 0.4397, 0.8759, 0.4397, 0.8759, 0.4567, 1.045, 0.4567, 1.045, 0.4397, 0.6541, 0.4567, 0.7558, 0.4397, 0.6541, 0.4397, 0.6541, 0.4567, 0.7558, 0.4567, 0.7558, 0.4397, 1.045, 0.4567, 0.8759, 0.4397, 1.045, 0.4397, 1.045, 0.4567, 0.8759, 0.4567, 0.8759, 0.4397, 0.7558, 0.4567, 0.6541, 0.4397, 0.7558, 0.4397, 0.7558, 0.4567, 0.6541, 0.4567, 0.6541, 0.4397, 1.045, 0.7558, 0.8759, 0.6541, 1.045, 0.6541, 1.045, 0.7558, 0.8759, 0.7558, 0.8759, 0.6541, 0.8759, 0.7558, 1.045, 0.6541, 0.8759, 0.6541, 0.8759, 0.7558, 1.045, 0.7558, 1.045, 0.6541, 0.7448, 0.4567, 0.8466, 0.4397, 0.7448, 0.4397, 0.7448, 0.4567, 0.8466, 0.4567, 0.8466, 0.4397, 0.7852, 0.4567, 0.9546, 0.4397, 0.7852, 0.4397, 0.7852, 0.4567, 0.9546, 0.4567, 0.9546, 0.4397, 0.8466, 0.4567, 0.7448, 0.4397, 0.8466, 0.4397, 0.8466, 0.4567, 0.7448, 0.4567, 0.7448, 0.4397, 0.9546, 0.4567, 0.7852, 0.4397, 0.9546, 0.4397, 0.9546, 0.4567, 0.7852, 0.4567, 0.7852, 0.4397, 0.8466, 0.9546, 0.7448, 0.7852, 0.8466, 0.7852, 0.8466, 0.9546, 0.7448, 0.9546, 0.7448, 0.7852, 0.7448, 0.9546, 0.8466, 0.7852, 0.7448, 0.7852, 0.7448, 0.9546, 0.8466, 0.9546, 0.8466, 0.7852, 0.5781, 0.4567, 0.6795, 0.4397, 0.5781, 0.4397, 0.5781, 0.4567, 0.6795, 0.4567, 0.6795, 0.4397, 0.7852, 0.4567, 0.9546, 0.4397, 0.7852, 0.4397, 0.7852, 0.4567, 0.9546, 0.4567, 0.9546, 0.4397, 0.6795, 0.4567, 0.5781, 0.4397, 0.6795, 0.4397, 0.6795, 0.4567, 0.5781, 0.4567, 0.5781, 0.4397, 0.9546, 0.4567, 0.7852, 0.4397, 0.9546, 0.4397, 0.9546, 0.4567, 0.7852, 0.4567, 0.7852, 0.4397, 0.6795, 0.9546, 0.5781, 0.7852, 0.6795, 0.7852, 0.6795, 0.9546, 0.5781, 0.9546, 0.5781, 0.7852, 0.5781, 0.9546, 0.6795, 0.7852, 0.5781, 0.7852, 0.5781, 0.9546, 0.6795, 0.9546, 0.6795, 0.7852, 0.4113, 0.4567, 0.5127, 0.4397, 0.4113, 0.4397, 0.4113, 0.4567, 0.5127, 0.4567, 0.5127, 0.4397, 0.7852, 0.4567, 0.9546, 0.4397, 0.7852, 0.4397, 0.7852, 0.4567, 0.9546, 0.4567, 0.9546, 0.4397, 0.5127, 0.4567, 0.4113, 0.4397, 0.5127, 0.4397, 0.5127, 0.4567, 0.4113, 0.4567, 0.4113, 0.4397, 0.9546, 0.4567, 0.7852, 0.4397, 0.9546, 0.4397, 0.9546, 0.4567, 0.7852, 0.4567, 0.7852, 0.4397, 0.5127, 0.9546, 0.4113, 0.7852, 0.5127, 0.7852, 0.5127, 0.9546, 0.4113, 0.9546, 0.4113, 0.7852, 0.4113, 0.9546, 0.5127, 0.7852, 0.4113, 0.7852, 0.4113, 0.9546, 0.5127, 0.9546, 0.5127, 0.7852, 0.2442, 0.4567, 0.3459, 0.4397, 0.2442, 0.4397, 0.2442, 0.4567, 0.3459, 0.4567, 0.3459, 0.4397, 0.7852, 0.4567, 0.9546, 0.4397, 0.7852, 0.4397, 0.7852, 0.4567, 0.9546, 0.4567, 0.9546, 0.4397, 0.3459, 0.4567, 0.2442, 0.4397, 0.3459, 0.4397, 0.3459, 0.4567, 0.2442, 0.4567, 0.2442, 0.4397, 0.9546, 0.4567, 0.7852, 0.4397, 0.9546, 0.4397, 0.9546, 0.4567, 0.7852, 0.4567, 0.7852, 0.4397, 0.3459, 0.9546, 0.2442, 0.7852, 0.3459, 0.7852, 0.3459, 0.9546, 0.2442, 0.9546, 0.2442, 0.7852, 0.2442, 0.9546, 0.3459, 0.7852, 0.2442, 0.7852, 0.2442, 0.9546, 0.3459, 0.9546, 0.3459, 0.7852, 0.2869, 0.4567, 0.8039, 0.4397, 0.2869, 0.4397, 0.2869, 0.4567, 0.8039, 0.4567, 0.8039, 0.4397, 0.1961, 0.4567, 0.7131, 0.4397, 0.1961, 0.4397, 0.1961, 0.4567, 0.7131, 0.4567, 0.7131, 0.4397, 0.8039, 0.4567, 0.2869, 0.4397, 0.8039, 0.4397, 0.8039, 0.4567, 0.2869, 0.4567, 0.2869, 0.4397, 0.7131, 0.4567, 0.1961, 0.4397, 0.7131, 0.4397, 0.7131, 0.4567, 0.1961, 0.4567, 0.1961, 0.4397, 0.8039, 0.7131, 0.2869, 0.1961, 0.8039, 0.1961, 0.8039, 0.7131, 0.2869, 0.7131, 0.2869, 0.1961, 0.2869, 0.7131, 0.8039, 0.1961, 0.2869, 0.1961, 0.2869, 0.7131, 0.8039, 0.7131, 0.8039, 0.1961, 0.1927, 0.7702, 0.1927, 0.7712, 0.202, 0.7712, 0.202, 0.7702, 0.202, 0.7702, 0.202, 0.7712, 0.2118, 0.7712, 0.2118, 0.7702, 0.202, 0.8373, 0.1927, 0.8344, 0.184, 0.8298, 0.1764, 0.8236, 0.1702, 0.816, 0.1656, 0.8073, 0.1627, 0.798, 0.1618, 0.7882, 0.1627, 0.7784, 0.1656, 0.769, 0.1702, 0.7604, 0.1764, 0.7528, 0.184, 0.7466, 0.1927, 0.742, 0.202, 0.7391, 0.2118, 0.7382, 0.2216, 0.7391, 0.231, 0.742, 0.2396, 0.7466, 0.2472, 0.7528, 0.2534, 0.7604, 0.258, 0.769, 0.2609, 0.7784, 0.2618, 0.7882, 0.2609, 0.798, 0.258, 0.8073, 0.2534, 0.816, 0.2472, 0.8236, 0.2396, 0.8298, 0.231, 0.8344, 0.2216, 0.8373, 0.2118, 0.8382])
me_shape_9_indexedfaceset_003.materials.append(mat_plastic_chip)
me_shape_9_indexedfaceset_003.materials.append(mat_white_markings)
me_shape_9_indexedfaceset_003.materials.append(mat_metal_pins)
me_shape_9_indexedfaceset_003.update()
me_shape_9_indexedfaceset_003.normals_split_custom_set([tuple(v) for v in zip(*[iter([0.0, 0.0, -1.0, 0.0, 0.0, -1.0, 0.0, 0.0, -1.0, 0.0, 0.0, -1.0, 0.0, 0.0, -1.0, 0.0, 0.0, -1.0, 4.278e-08, 0.0, -1.0, 4.278e-08, 0.0, -1.0, 4.278e-08, 0.0, -1.0, 4.278e-08, 0.0, -1.0, 4.278e-08, 0.0, -1.0, 4.278e-08, 0.0, -1.0, 4.278e-08, 0.0, -1.0, 4.278e-08, 0.0, -1.0, 4.278e-08, 0.0, -1.0, 4.278e-08, 0.0, -1.0, 4.278e-08, 0.0, -1.0, 4.278e-08, 0.0, -1.0, 4.278e-08, 0.0, -1.0, 4.278e-08, 0.0, -1.0, 4.278e-08, 0.0, -1.0, 4.278e-08, 0.0, -1.0, 4.278e-08, 0.0, -1.0, 4.278e-08, 0.0, -1.0, 4.278e-08, 0.0, -1.0, 4.278e-08, 0.0, -1.0, 4.278e-08, 0.0, -1.0, 4.278e-08, 0.0, -1.0, 4.278e-08, 0.0, -1.0, 4.278e-08, 0.0, -1.0, 4.278e-08, 0.0, -1.0, 4.278e-08, 0.0, -1.0, 4.278e-08, 0.0, -1.0, 4.278e-08, 0.0, -1.0, 4.278e-08, 0.0, -1.0, 4.278e-08, 0.0, -1.0, 4.278e-08, 0.0, -1.0, 4.278e-08, 0.0, -1.0, -0.4714, 0.8819, 0.0, -0.4714, 0.8819, 0.0, -0.4714, 0.8819, 0.0, -0.4714, 0.8819, 0.0, -0.6344, 0.773, 0.0, -0.6344, 0.773, 0.0, -0.6344, 0.773, 0.0, -0.6344, 0.773, 0.0, -0.773, 0.6344, 0.0, -0.773, 0.6344, 0.0, -0.773, 0.6344, 0.0, -0.773, 0.6344, 0.0, -0.8819, 0.4714, 0.0, -0.8819, 0.4714, 0.0, -0.8819, 0.4714, 0.0, -0.8819, 0.4714, 0.0, -0.9569, 0.2903, 0.0, -0.9569, 0.2903, 0.0, -0.9569, 0.2903, 0.0, -0.9569, 0.2903, 0.0, -0.9952, 0.09801, 0.0, -0.9952, 0.09801, 0.0, -0.9952, 0.09801, 0.0, -0.9952, 0.09801, 0.0, -0.9952, -0.09801, 0.0, -0.9952, -0.09801, 0.0, -0.9952, -0.09801, 0.0, -0.9952, -0.09801, 0.0, -0.9569, -0.2903, 0.0, -0.9569, -0.2903, 0.0, -0.9569, -0.2903, 0.0, -0.9569, -0.2903, 0.0, -0.8819, -0.4714, 0.0, -0.8819, -0.4714, 0.0, -0.8819, -0.4714, 0.0, -0.8819, -0.4714, 0.0, -0.773, -0.6344, 0.0, -0.773, -0.6344, 0.0, -0.773, -0.6344, 0.0, -0.773, -0.6344, 0.0, -0.6344, -0.773, 0.0, -0.6344, -0.773, 0.0, -0.6344, -0.773, 0.0, -0.6344, -0.773, 0.0, -0.4714, -0.8819, 0.0, -0.4714, -0.8819, 0.0, -0.4714, -0.8819, 0.0, -0.4714, -0.8819, 0.0, -0.2903, -0.9569, 0.0, -0.2903, -0.9569, 0.0, -0.2903, -0.9569, 0.0, -0.2903, -0.9569, 0.0, -0.09802, -0.9952, 0.0, -0.09802, -0.9952, 0.0, -0.09802, -0.9952, 0.0, -0.09802, -0.9952, 0.0, 0.09802, -0.9952, 0.0, 0.09802, -0.9952, 0.0, 0.09802, -0.9952, 0.0, 0.09802, -0.9952, 0.0, 0.2903, -0.9569, 0.0, 0.2903, -0.9569, 0.0, 0.2903, -0.9569, 0.0, 0.2903, -0.9569, 0.0, 0.4714, -0.8819, 0.0, 0.4714, -0.8819, 0.0, 0.4714, -0.8819, 0.0, 0.4714, -0.8819, 0.0, 0.6344, -0.773, 0.0, 0.6344, -0.773, 0.0, 0.6344, -0.773, 0.0, 0.6344, -0.773, 0.0, 0.773, -0.6344, 0.0, 0.773, -0.6344, 0.0, 0.773, -0.6344, 0.0, 0.773, -0.6344, 0.0, 0.8819, -0.4714, 0.0, 0.8819, -0.4714, 0.0, 0.8819, -0.4714, 0.0, 0.8819, -0.4714, 0.0, 0.9569, -0.2903, 0.0, 0.9569, -0.2903, 0.0, 0.9569, -0.2903, 0.0, 0.9569, -0.2903, 0.0, 0.9952, -0.09802, 0.0, 0.9952, -0.09802, 0.0, 0.9952, -0.09802, 0.0, 0.9952, -0.09802, 0.0, 0.9952, 0.09802, 0.0, 0.9952, 0.09802, 0.0, 0.9952, 0.09802, 0.0, 0.9952, 0.09802, 0.0, 0.9569, 0.2903, 0.0, 0.9569, 0.2903, 0.0, 0.9569, 0.2903, 0.0, 0.9569, 0.2903, 0.0, 0.8819, 0.4714, 0.0, 0.8819, 0.4714, 0.0, 0.8819, 0.4714, 0.0, 0.8819, 0.4714, 0.0, 0.773, 0.6344, 0.0, 0.773, 0.6344, 0.0, 0.773, 0.6344, 0.0, 0.773, 0.6344, 0.0, 0.6344, 0.773, 0.0, 0.6344, 0.773, 0.0, 0.6344, 0.773, 0.0, 0.6344, 0.773, 0.0, 0.4714, 0.8819, 0.0, 0.4714, 0.8819, 0.0, 0.4714, 0.8819, 0.0, 0.4714, 0.8819, 0.0, 0.2903, 0.9569, 0.0, 0.2903, 0.9569, 0.0, 0.2903, 0.9569, 0.0, 0.2903, 0.9569, 0.0, 0.09802, 0.9952, 0.0, 0.09802, 0.9952, 0.0, 0.09802, 0.9952, 0.0, 0.09802, 0.9952, 0.0, 0.0, 1.0, 0.0, 0.0, 1.0, 0.0, 0.0, 1.0, 0.0, 0.0, 1.0, 0.0, 0.0, 1.0, 0.0, 0.0, 1.0, 0.0, -1.0, 0.0, 0.0, -1.0, 0.0, 0.0, -1.0, 0.0, 0.0, -1.0, 0.0, 0.0, -1.0, 0.0, 0.0, -1.0, 0.0, 0.0, 0.0, -1.0, 0.0, 0.0, -1.0, 0.0, 0.0, -1.0, 0.0, 0.0, -1.0, 0.0, 0.0, -1.0, 0.0, 0.0, -1.0, 0.0, 1.0, 0.0, 0.0, 1.0, 0.0, 0.0, 1.0, 0.0, 0.0, 1.0, 0.0, 0.0, 1.0, 0.0, 0.0, 1.0, 0.0, 0.0, 0.0, 0.0, 1.0, 0.0, 0.0, 1.0, 0.0, 0.0, 1.0, 0.0, 0.0, 1.0, 0.0, 0.0, 1.0, 0.0, 0.0, 1.0, 0.0, 1.0, 0.0, 0.0, 1.0, 0.0, 0.0, 1.0, 0.0, 0.0, 1.0, 0.0, 0.0, 1.0, 0.0, 0.0, 1.0, 0.0, -1.0, 0.0, 0.0, -1.0, 0.0, 0.0, -1.0, 0.0, 0.0, -1.0, 0.0, 0.0, -1.0, 0.0, 0.0, -1.0, 0.0, 0.0, 0.0, -1.0, 0.0, 0.0, -1.0, 0.0, 0.0, -1.0, 0.0, 0.0, -1.0, 0.0, 0.0, -1.0, 0.0, 0.0, -1.0, 0.0, 1.0, 0.0, 0.0, 1.0, 0.0, 0.0, 1.0, 0.0, 0.0, 1.0, 0.0, 0.0, 1.0, 0.0, 0.0, 1.0, 0.0, 0.0, 0.0, 0.0, 1.0, 0.0, 0.0, 1.0, 0.0, 0.0, 1.0, 0.0, 0.0, 1.0, 0.0, 0.0, 1.0, 0.0, 0.0, 1.0, 0.0, 0.0, -1.0, 0.0, 0.0, -1.0, 0.0, 0.0, -1.0, 0.0, 0.0, -1.0, 0.0, 0.0, -1.0, 0.0, 0.0, -1.0, 0.0, 1.0, 0.0, 0.0, 1.0, 0.0, 0.0, 1.0, 0.0, 0.0, 1.0, 0.0, 0.0, 1.0, 0.0, 0.0, 1.0, 0.0, -1.0, 0.0, 0.0, -1.0, 0.0, 0.0, -1.0, 0.0, 0.0, -1.0, 0.0, 0.0, -1.0, 0.0, 0.0, -1.0, 0.0, 0.0, 0.0, -1.0, 0.0, 0.0, -1.0, 0.0, 0.0, -1.0, 0.0, 0.0, -1.0, 0.0, 0.0, -1.0, 0.0, 0.0, -1.0, 0.0, 1.0, 0.0, 0.0, 1.0, 0.0, 0.0, 1.0, 0.0, 0.0, 1.0, 0.0, 0.0, 1.0, 0.0, 0.0, 1.0, 0.0, 0.0, 0.0, 0.0, 1.0, 0.0, 0.0, 1.0, 0.0, 0.0, 1.0, 0.0, 0.0, 1.0, 0.0, 0.0, 1.0, 0.0, 0.0, 1.0, 0.0, 0.0, -1.0, 0.0, 0.0, -1.0, 0.0, 0.0, -1.0, 0.0, 0.0, -1.0, 0.0, 0.0, -1.0, 0.0, 0.0, -1.0, 0.0, 1.0, 0.0, 0.0, 1.0, 0.0, 0.0, 1.0, 0.0, 0.0, 1.0, 0.0, 0.0, 1.0, 0.0, 0.0, 1.0, 0.0, -1.0, 0.0, 0.0, -1.0, 0.0, 0.0, -1.0, 0.0, 0.0, -1.0, 0.0, 0.0, -1.0, 0.0, 0.0, -1.0, 0.0, 0.0, 0.0, -1.0, 0.0, 0.0, -1.0, 0.0, 0.0, -1.0, 0.0, 0.0, -1.0, 0.0, 0.0, -1.0, 0.0, 0.0, -1.0, 0.0, 1.0, 0.0, 0.0, 1.0, 0.0, 0.0, 1.0, 0.0, 0.0, 1.0, 0.0, 0.0, 1.0, 0.0, 0.0, 1.0, 0.0, 0.0, 0.0, 0.0, 1.0, 0.0, 0.0, 1.0, 0.0, 0.0, 1.0, 0.0, 0.0, 1.0, 0.0, 0.0, 1.0, 0.0, 0.0, 1.0, 0.0, 0.0, -1.0, 0.0, 0.0, -1.0, 0.0, 0.0, -1.0, 0.0, 0.0, -1.0, 0.0, 0.0, -1.0, 0.0, 0.0, -1.0, 0.0, 1.0, 0.0, 0.0, 1.0, 0.0, 0.0, 1.0, 0.0, 0.0, 1.0, 0.0, 0.0, 1.0, 0.0, 0.0, 1.0, 0.0, -1.0, 0.0, 0.0, -1.0, 0.0, 0.0, -1.0, 0.0, 0.0, -1.0, 0.0, 0.0, -1.0, 0.0, 0.0, -1.0, 0.0, 0.0, 0.0, -1.0, 0.0, 0.0, -1.0, 0.0, 0.0, -1.0, 0.0, 0.0, -1.0, 0.0, 0.0, -1.0, 0.0, 0.0, -1.0, 0.0, 1.0, 0.0, 0.0, 1.0, 0.0, 0.0, 1.0, 0.0, 0.0, 1.0, 0.0, 0.0, 1.0, 0.0, 0.0, 1.0, 0.0, 0.0, 0.0, 0.0, 1.0, 0.0, 0.0, 1.0, 0.0, 0.0, 1.0, 0.0, 0.0, 1.0, 0.0, 0.0, 1.0, 0.0, 0.0, 1.0, 0.0, 0.0, -1.0, 0.0, 0.0, -1.0, 0.0, 0.0, -1.0, 0.0, 0.0, -1.0, 0.0, 0.0, -1.0, 0.0, 0.0, -1.0, 0.0, 1.0, 0.0, 0.0, 1.0, 0.0, 0.0, 1.0, 0.0, 0.0, 1.0, 0.0, 0.0, 1.0, 0.0, 0.0, 1.0, 0.0, -1.0, 0.0, 0.0, -1.0, 0.0, 0.0, -1.0, 0.0, 0.0, -1.0, 0.0, 0.0, -1.0, 0.0, 0.0, -1.0, 0.0, 0.0, 0.0, -1.0, 0.0, 0.0, -1.0, 0.0, 0.0, -1.0, 0.0, 0.0, -1.0, 0.0, 0.0, -1.0, 0.0, 0.0, -1.0, 0.0, 1.0, 0.0, 0.0, 1.0, 0.0, 0.0, 1.0, 0.0, 0.0, 1.0, 0.0, 0.0, 1.0, 0.0, 0.0, 1.0, 0.0, 0.0, 0.0, 0.0, 1.0, 0.0, 0.0, 1.0, 0.0, 0.0, 1.0, 0.0, 0.0, 1.0, 0.0, 0.0, 1.0, 0.0, 0.0, 1.0, 0.0, 0.0, -1.0, 0.0, 0.0, -1.0, 0.0, 0.0, -1.0, 0.0, 0.0, -1.0, 0.0, 0.0, -1.0, 0.0, 0.0, -1.0, 0.0, 1.0, 0.0, 0.0, 1.0, 0.0, 0.0, 1.0, 0.0, 0.0, 1.0, 0.0, 0.0, 1.0, 0.0, 0.0, 1.0, 0.0, -1.0, 0.0, 0.0, -1.0, 0.0, 0.0, -1.0, 0.0, 0.0, -1.0, 0.0, 0.0, -1.0, 0.0, 0.0, -1.0, 0.0, 0.0, 0.0, -1.0, 0.0, 0.0, -1.0, 0.0, 0.0, -1.0, 0.0, 0.0, -1.0, 0.0, 0.0, -1.0, 0.0, 0.0, -1.0, 0.0, 1.0, 0.0, 0.0, 1.0, 0.0, 0.0, 1.0, 0.0, 0.0, 1.0, 0.0, 0.0, 1.0, 0.0, 0.0, 1.0, 0.0, 0.0, 0.0, 0.0, 1.0, 0.0, 0.0, 1.0, 0.0, 0.0, 1.0, 0.0, 0.0, 1.0, 0.0, 0.0, 1.0, 0.0, 0.0, 1.0, 0.0, 0.0, -1.0, 0.0, 0.0, -1.0, 0.0, 0.0, -1.0, 0.0, 0.0, -1.0, 0.0, 0.0, -1.0, 0.0, 0.0, -1.0, 0.0, 1.0, 0.0, 0.0, 1.0, 0.0, 0.0, 1.0, 0.0, 0.0, 1.0, 0.0, 0.0, 1.0, 0.0, 0.0, 1.0, 0.0, -1.0, 0.0, 0.0, -1.0, 0.0, 0.0, -1.0, 0.0, 0.0, -1.0, 0.0, 0.0, -1.0, 0.0, 0.0, -1.0, 0.0, 0.0, 0.0, -1.0, 0.0, 0.0, -1.0, 0.0, 0.0, -1.0, 0.0, 0.0, -1.0, 0.0, 0.0, -1.0, 0.0, 0.0, -1.0, 0.0, 1.0, 0.0, 0.0, 1.0, 0.0, 0.0, 1.0, 0.0, 0.0, 1.0, 0.0, 0.0, 1.0, 0.0, 0.0, 1.0, 0.0, 0.0, 0.0, 0.0, 1.0, 0.0, 0.0, 1.0, 0.0, 0.0, 1.0, 0.0, 0.0, 1.0, 0.0, 0.0, 1.0, 0.0, 0.0, 1.0, 0.0, 0.0, -1.0, 0.0, 0.0, -1.0, 0.0, 0.0, -1.0, 0.0, 0.0, -1.0, 0.0, 0.0, -1.0, 0.0, 0.0, -1.0, 0.0, 1.0, 0.0, 0.0, 1.0, 0.0, 0.0, 1.0, 0.0, 0.0, 1.0, 0.0, 0.0, 1.0, 0.0, 0.0, 1.0, 0.0, -1.0, 0.0, 0.0, -1.0, 0.0, 0.0, -1.0, 0.0, 0.0, -1.0, 0.0, 0.0, -1.0, 0.0, 0.0, -1.0, 0.0, 0.0, 0.0, -1.0, 0.0, 0.0, -1.0, 0.0, 0.0, -1.0, 0.0, 0.0, -1.0, 0.0, 0.0, -1.0, 0.0, 0.0, -1.0, 0.0, 1.0, 0.0, 0.0, 1.0, 0.0, 0.0, 1.0, 0.0, 0.0, 1.0, 0.0, 0.0, 1.0, 0.0, 0.0, 1.0, 0.0, 0.0, 0.0, 0.0, 1.0, 0.0, 0.0, 1.0, 0.0, 0.0, 1.0, 0.0, 0.0, 1.0, 0.0, 0.0, 1.0, 0.0, 0.0, 1.0, 0.0, 0.0, -1.0, 0.0, 0.0, -1.0, 0.0, 0.0, -1.0, 0.0, 0.0, -1.0, 0.0, 0.0, -1.0, 0.0, 0.0, -1.0, 0.0, 1.0, 0.0, 0.0, 1.0, 0.0, 0.0, 1.0, 0.0, 0.0, 1.0, 0.0, 0.0, 1.0, 0.0, 0.0, 1.0, 0.0, -1.0, 0.0, 0.0, -1.0, 0.0, 0.0, -1.0, 0.0, 0.0, -1.0, 0.0, 0.0, -1.0, 0.0, 0.0, -1.0, 0.0, 0.0, 0.0, -1.0, 0.0, 0.0, -1.0, 0.0, 0.0, -1.0, 0.0, 0.0, -1.0, 0.0, 0.0, -1.0, 0.0, 0.0, -1.0, 0.0, 1.0, 0.0, 0.0, 1.0, 0.0, 0.0, 1.0, 0.0, 0.0, 1.0, 0.0, 0.0, 1.0, 0.0, 0.0, 1.0, 0.0, 0.0, 0.0, 0.0, 1.0, 0.0, 0.0, 1.0, 0.0, 0.0, 1.0, 0.0, 0.0, 1.0, 0.0, 0.0, 1.0, 0.0, 0.0, 1.0, 0.0, 0.0, -1.0, 0.0, 0.0, -1.0, 0.0, 0.0, -1.0, 0.0, 0.0, -1.0, 0.0, 0.0, -1.0, 0.0, 0.0, -1.0, 0.0, 1.0, 0.0, 0.0, 1.0, 0.0, 0.0, 1.0, 0.0, 0.0, 1.0, 0.0, 0.0, 1.0, 0.0, 0.0, 1.0, 0.0, -1.0, 0.0, 0.0, -1.0, 0.0, 0.0, -1.0, 0.0, 0.0, -1.0, 0.0, 0.0, -1.0, 0.0, 0.0, -1.0, 0.0, 0.0, 0.0, -1.0, 0.0, 0.0, -1.0, 0.0, 0.0, -1.0, 0.0, 0.0, -1.0, 0.0, 0.0, -1.0, 0.0, 0.0, -1.0, 0.0, 1.0, 0.0, 0.0, 1.0, 0.0, 0.0, 1.0, 0.0, 0.0, 1.0, 0.0, 0.0, 1.0, 0.0, 0.0, 1.0, 0.0, 0.0, 0.0, 0.0, 1.0, 0.0, 0.0, 1.0, 0.0, 0.0, 1.0, 0.0, 0.0, 1.0, 0.0, 0.0, 1.0, 0.0, 0.0, 1.0, 0.0, 0.0, -1.0, 0.0, 0.0, -1.0, 0.0, 0.0, -1.0, 0.0, 0.0, -1.0, 0.0, 0.0, -1.0, 0.0, 0.0, -1.0, 0.0, 1.0, 0.0, 0.0, 1.0, 0.0, 0.0, 1.0, 0.0, 0.0, 1.0, 0.0, 0.0, 1.0, 0.0, 0.0, 1.0, 0.0, -1.0, 0.0, 0.0, -1.0, 0.0, 0.0, -1.0, 0.0, 0.0, -1.0, 0.0, 0.0, -1.0, 0.0, 0.0, -1.0, 0.0, 0.0, 0.0, -1.0, 0.0, 0.0, -1.0, 0.0, 0.0, -1.0, 0.0, 0.0, -1.0, 0.0, 0.0, -1.0, 0.0, 0.0, -1.0, 0.0, 1.0, 0.0, 0.0, 1.0, 0.0, 0.0, 1.0, 0.0, 0.0, 1.0, 0.0, 0.0, 1.0, 0.0, 0.0, 1.0, 0.0, 0.0, 0.0, 0.0, 1.0, 0.0, 0.0, 1.0, 0.0, 0.0, 1.0, 0.0, 0.0, 1.0, 0.0, 0.0, 1.0, 0.0, 0.0, 1.0, 0.0, 0.0, -1.0, 0.0, 0.0, -1.0, 0.0, 0.0, -1.0, 0.0, 0.0, -1.0, 0.0, 0.0, -1.0, 0.0, 0.0, -1.0, 0.0, 1.0, 0.0, 0.0, 1.0, 0.0, 0.0, 1.0, 0.0, 0.0, 1.0, 0.0, 0.0, 1.0, 0.0, 0.0, 1.0, 0.0, -1.0, 0.0, 0.0, -1.0, 0.0, 0.0, -1.0, 0.0, 0.0, -1.0, 0.0, 0.0, -1.0, 0.0, 0.0, -1.0, 0.0, 0.0, 0.0, -1.0, 0.0, 0.0, -1.0, 0.0, 0.0, -1.0, 0.0, 0.0, -1.0, 0.0, 0.0, -1.0, 0.0, 0.0, -1.0, 0.0, 1.0, 0.0, 0.0, 1.0, 0.0, 0.0, 1.0, 0.0, 0.0, 1.0, 0.0, 0.0, 1.0, 0.0, 0.0, 1.0, 0.0, 0.0, 0.0, 0.0, 1.0, 0.0, 0.0, 1.0, 0.0, 0.0, 1.0, 0.0, 0.0, 1.0, 0.0, 0.0, 1.0, 0.0, 0.0, 1.0, 0.0, 0.0, -1.0, 0.0, 0.0, -1.0, 0.0, 0.0, -1.0, 0.0, 0.0, -1.0, 0.0, 0.0, -1.0, 0.0, 0.0, -1.0, 0.0, 1.0, 0.0, 0.0, 1.0, 0.0, 0.0, 1.0, 0.0, 0.0, 1.0, 0.0, 0.0, 1.0, 0.0, 0.0, 1.0, 0.0, -1.0, 0.0, 0.0, -1.0, 0.0, 0.0, -1.0, 0.0, 0.0, -1.0, 0.0, 0.0, -1.0, 0.0, 0.0, -1.0, 0.0, 0.0, 0.0, -1.0, 0.0, 0.0, -1.0, 0.0, 0.0, -1.0, 0.0, 0.0, -1.0, 0.0, 0.0, -1.0, 0.0, 0.0, -1.0, 0.0, 1.0, 0.0, 0.0, 1.0, 0.0, 0.0, 1.0, 0.0, 0.0, 1.0, 0.0, 0.0, 1.0, 0.0, 0.0, 1.0, 0.0, 0.0, 0.0, 0.0, 1.0, 0.0, 0.0, 1.0, 0.0, 0.0, 1.0, 0.0, 0.0, 1.0, 0.0, 0.0, 1.0, 0.0, 0.0, 1.0, 0.0, 0.0, -1.0, 0.0, 0.0, -1.0, 0.0, 0.0, -1.0, 0.0, 0.0, -1.0, 0.0, 0.0, -1.0, 0.0, 0.0, -1.0, 0.0, 1.0, 0.0, 0.0, 1.0, 0.0, 0.0, 1.0, 0.0, 0.0, 1.0, 0.0, 0.0, 1.0, 0.0, 0.0, 1.0, 0.0, -1.0, 0.0, 0.0, -1.0, 0.0, 0.0, -1.0, 0.0, 0.0, -1.0, 0.0, 0.0, -1.0, 0.0, 0.0, -1.0, 0.0, 0.0, 0.0, -1.0, 0.0, 0.0, -1.0, 0.0, 0.0, -1.0, 0.0, 0.0, -1.0, 0.0, 0.0, -1.0, 0.0, 0.0, -1.0, 0.0, 1.0, 0.0, 0.0, 1.0, 0.0, 0.0, 1.0, 0.0, 0.0, 1.0, 0.0, 0.0, 1.0, 0.0, 0.0, 1.0, 0.0, 0.0, 0.0, 0.0, 1.0, 0.0, 0.0, 1.0, 0.0, 0.0, 1.0, 0.0, 0.0, 1.0, 0.0, 0.0, 1.0, 0.0, 0.0, 1.0, 0.0, 0.0, -1.0, 0.0, 0.0, -1.0, 0.0, 0.0, -1.0, 0.0, 0.0, -1.0, 0.0, 0.0, -1.0, 0.0, 0.0, -1.0, 0.0, 1.0, 0.0, 0.0, 1.0, 0.0, 0.0, 1.0, 0.0, 0.0, 1.0, 0.0, 0.0, 1.0, 0.0, 0.0, 1.0, 0.0, -1.0, 0.0, 0.0, -1.0, 0.0, 0.0, -1.0, 0.0, 0.0, -1.0, 0.0, 0.0, -1.0, 0.0, 0.0, -1.0, 0.0, 0.0, 0.0, -1.0, 0.0, 0.0, -1.0, 0.0, 0.0, -1.0, 0.0, 0.0, -1.0, 0.0, 0.0, -1.0, 0.0, 0.0, -1.0, 0.0, 1.0, 0.0, 0.0, 1.0, 0.0, 0.0, 1.0, 0.0, 0.0, 1.0, 0.0, 0.0, 1.0, 0.0, 0.0, 1.0, 0.0, 0.0, 0.0, 0.0, 1.0, 0.0, 0.0, 1.0, 0.0, 0.0, 1.0, 0.0, 0.0, 1.0, 0.0, 0.0, 1.0, 0.0, 0.0, 1.0, 0.0, 0.0, -1.0, 0.0, 0.0, -1.0, 0.0, 0.0, -1.0, 0.0, 0.0, -1.0, 0.0, 0.0, -1.0, 0.0, 0.0, -1.0, 0.0, 1.0, 0.0, 0.0, 1.0, 0.0, 0.0, 1.0, 0.0, 0.0, 1.0, 0.0, 0.0, 1.0, 0.0, 0.0, 1.0, 0.0, -1.0, 0.0, 0.0, -1.0, 0.0, 0.0, -1.0, 0.0, 0.0, -1.0, 0.0, 0.0, -1.0, 0.0, 0.0, -1.0, 0.0, 0.0, 0.0, -1.0, 0.0, 0.0, -1.0, 0.0, 0.0, -1.0, 0.0, 0.0, -1.0, 0.0, 0.0, -1.0, 0.0, 0.0, -1.0, 0.0, 1.0, 0.0, 0.0, 1.0, 0.0, 0.0, 1.0, 0.0, 0.0, 1.0, 0.0, 0.0, 1.0, 0.0, 0.0, 1.0, 0.0, 0.0, 0.0, 0.0, 1.0, 0.0, 0.0, 1.0, 0.0, 0.0, 1.0, 0.0, 0.0, 1.0, 0.0, 0.0, 1.0, 0.0, 0.0, 1.0, 0.0, 0.0, -1.0, 0.0, 0.0, -1.0, 0.0, 0.0, -1.0, 0.0, 0.0, -1.0, 0.0, 0.0, -1.0, 0.0, 0.0, -1.0, 0.0, 1.0, 0.0, 0.0, 1.0, 0.0, 0.0, 1.0, 0.0, 0.0, 1.0, 0.0, 0.0, 1.0, 0.0, 0.0, 1.0, 0.0, -1.0, 0.0, 0.0, -1.0, 0.0, 0.0, -1.0, 0.0, 0.0, -1.0, 0.0, 0.0, -1.0, 0.0, 0.0, -1.0, 0.0, 0.0, 0.0, -1.0, 0.0, 0.0, -1.0, 0.0, 0.0, -1.0, 0.0, 0.0, -1.0, 0.0, 0.0, -1.0, 0.0, 0.0, -1.0, 0.0, 1.0, 0.0, 0.0, 1.0, 0.0, 0.0, 1.0, 0.0, 0.0, 1.0, 0.0, 0.0, 1.0, 0.0, 0.0, 1.0, 0.0, 0.0, 0.0, 0.0, 1.0, 0.0, 0.0, 1.0, 0.0, 0.0, 1.0, 0.0, 0.0, 1.0, 0.0, 0.0, 1.0, 0.0, 0.0, 1.0, 0.0, 0.0, -1.0, 0.0, 0.0, -1.0, 0.0, 0.0, -1.0, 0.0, 0.0, -1.0, 0.0, 0.0, -1.0, 0.0, 0.0, -1.0, -0.2903, 0.9569, 0.0, -0.2903, 0.9569, 0.0, -0.2903, 0.9569, 0.0, -0.2903, 0.9569, 0.0, -0.09802, 0.9952, 0.0, -0.09802, 0.9952, 0.0, -0.09802, 0.9952, 0.0, -0.09802, 0.9952, 0.0, -1.765e-07, 0.0, 1.0, -1.765e-07, 0.0, 1.0, -1.765e-07, 0.0, 1.0, -1.765e-07, 0.0, 1.0, -1.765e-07, 0.0, 1.0, -1.765e-07, 0.0, 1.0, -1.765e-07, 0.0, 1.0, -1.765e-07, 0.0, 1.0, -1.765e-07, 0.0, 1.0, -1.765e-07, 0.0, 1.0, -1.765e-07, 0.0, 1.0, -1.765e-07, 0.0, 1.0, -1.765e-07, 0.0, 1.0, -1.765e-07, 0.0, 1.0, -1.765e-07, 0.0, 1.0, -1.765e-07, 0.0, 1.0, -1.765e-07, 0.0, 1.0, -1.765e-07, 0.0, 1.0, -1.765e-07, 0.0, 1.0, -1.765e-07, 0.0, 1.0, -1.765e-07, 0.0, 1.0, -1.765e-07, 0.0, 1.0, -1.765e-07, 0.0, 1.0, -1.765e-07, 0.0, 1.0, -1.765e-07, 0.0, 1.0, -1.765e-07, 0.0, 1.0, -1.765e-07, 0.0, 1.0, -1.765e-07, 0.0, 1.0, -1.765e-07, 0.0, 1.0, -1.765e-07, 0.0, 1.0, -1.765e-07, 0.0, 1.0, -1.765e-07, 0.0, 1.0])] * 3)])

# ---- objects
ob_shape_9_indexedfaceset = bpy.data.objects.new('SHAPE_9_IndexedFaceSet', me_shape_9_indexedfaceset_003)

# ---- transforms, parenting, visibility, modifiers, constraints
ob_shape_9_indexedfaceset.location = (0.0, 0.0, 0.0)
ob_shape_9_indexedfaceset.scale = (2.54, 2.54, 2.54)
_m = ob_shape_9_indexedfaceset.modifiers.new('Bevel', 'BEVEL')

# ---- collection membership
col_collection.objects.link(ob_shape_9_indexedfaceset)

# ---- scene / render settings (as saved in the file)
scene.frame_start = 1; scene.frame_end = 250; scene.frame_set(1)
scene.render.engine = 'BLENDER_EEVEE_NEXT'
scene.cycles.sampling_pattern = 'TABULATED_SOBOL'
scene.cycles.use_light_tree = False
scene.eevee.ray_tracing_options.trace_max_roughness = 0.0
scene.view_settings.view_transform = 'Filmic'
bpy.context.view_layer.update()

# ---- added for rendering (the .blend has no active camera and no usable light): camera, sun
cam_auto = bpy.data.cameras.new('AutoCamera')
cam_auto.lens = 50.0
cam_auto.sensor_width = 36.0
cam_auto.clip_end = 1000.0
ob_auto_camera = bpy.data.objects.new('AutoCamera', cam_auto)
scene.collection.objects.link(ob_auto_camera)
ob_auto_camera.location = (4.02914, -4.83497, 3.72031)
ob_auto_camera.rotation_euler = (1.09748, -7.21219e-08, 0.694738)
scene.camera = ob_auto_camera
light_auto_sun = bpy.data.lights.new('AutoSun', 'SUN')
light_auto_sun.energy = 3.0
light_auto_sun.angle = 0.0523599
ob_auto_sun = bpy.data.objects.new('AutoSun', light_auto_sun)
scene.collection.objects.link(ob_auto_sun)
ob_auto_sun.rotation_euler = (0.872665, 0.174533, 0.523599)
bpy.context.view_layer.update()
